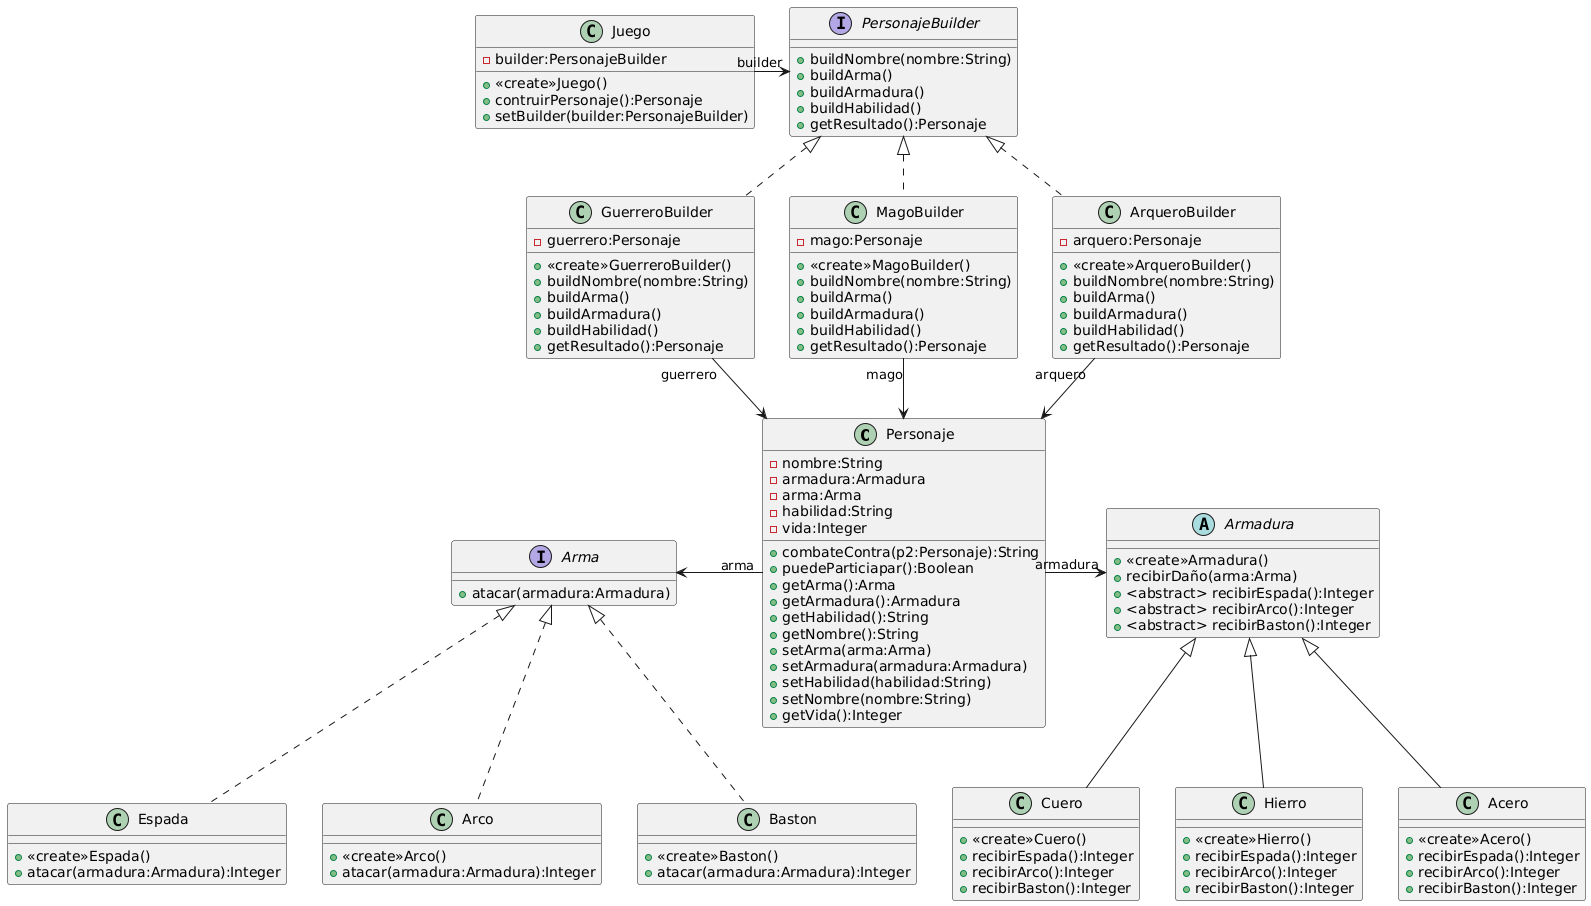

The diagram above was rendered by PlantUML. Its source (embedded in the PNG):
@startuml
class Personaje {
-nombre:String
-armadura:Armadura
-arma:Arma
-habilidad:String
-vida:Integer
+combateContra(p2:Personaje):String
+puedeParticiapar():Boolean
+getArma():Arma
+getArmadura():Armadura
+getHabilidad():String
+getNombre():String
+setArma(arma:Arma)
+setArmadura(armadura:Armadura)
+setHabilidad(habilidad:String)
+setNombre(nombre:String)
+getVida():Integer
}

abstract Armadura{
+<<create>>Armadura()
+recibirDaño(arma:Arma)
+<abstract> recibirEspada():Integer
+<abstract> recibirArco():Integer
+<abstract> recibirBaston():Integer
}

interface Arma{
+atacar(armadura:Armadura)
}

class Espada implements Arma{
+<<create>>Espada()
+atacar(armadura:Armadura):Integer
}

class Arco implements Arma{
+<<create>>Arco()
+atacar(armadura:Armadura):Integer
}

class Baston implements Arma{
+<<create>>Baston()
+atacar(armadura:Armadura):Integer
}

class Cuero extends Armadura{
+<<create>>Cuero()
+recibirEspada():Integer
+recibirArco():Integer
+recibirBaston():Integer
}

class Hierro extends Armadura{
+<<create>>Hierro()
+recibirEspada():Integer
+recibirArco():Integer
+recibirBaston():Integer
}

class Acero extends Armadura{
+<<create>>Acero()
+recibirEspada():Integer
+recibirArco():Integer
+recibirBaston():Integer
}

class Juego{

-builder:PersonajeBuilder
+<<create>>Juego()
+contruirPersonaje():Personaje
+setBuilder(builder:PersonajeBuilder)
}

interface PersonajeBuilder{
+buildNombre(nombre:String)
+buildArma()
+buildArmadura()
+buildHabilidad()
+getResultado():Personaje
}

class GuerreroBuilder implements PersonajeBuilder{
-guerrero:Personaje
+<<create>>GuerreroBuilder()
+buildNombre(nombre:String)
+buildArma()
+buildArmadura()
+buildHabilidad()
+getResultado():Personaje
}

class MagoBuilder implements PersonajeBuilder{
-mago:Personaje
+<<create>>MagoBuilder()
+buildNombre(nombre:String)
+buildArma()
+buildArmadura()
+buildHabilidad()
+getResultado():Personaje
}

class ArqueroBuilder implements PersonajeBuilder{
-arquero:Personaje
+<<create>>ArqueroBuilder()
+buildNombre(nombre:String)
+buildArma()
+buildArmadura()
+buildHabilidad()
+getResultado():Personaje
}

GuerreroBuilder "guerrero"--> Personaje
ArqueroBuilder "arquero"--> Personaje
MagoBuilder "mago"--> Personaje
Juego "builder" -> PersonajeBuilder 
Personaje "armadura"-> Armadura
Arma <- "arma" Personaje
@enduml